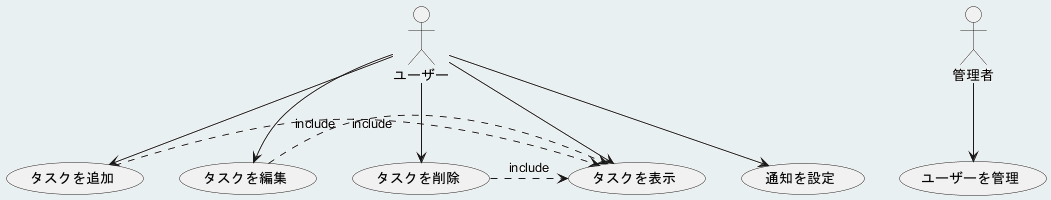

The diagram above was rendered by PlantUML. Its source (embedded in the PNG):
@startuml
actor ユーザー
actor 管理者

usecase "タスクを追加" as UC_AddTask
usecase "タスクを編集" as UC_EditTask
usecase "タスクを削除" as UC_DeleteTask
usecase "タスクを表示" as UC_ViewTask
usecase "通知を設定" as UC_SetNotification
usecase "ユーザーを管理" as UC_ManageUser

ユーザー --> UC_AddTask
ユーザー --> UC_EditTask
ユーザー --> UC_DeleteTask
ユーザー --> UC_ViewTask
ユーザー --> UC_SetNotification

管理者 --> UC_ManageUser

UC_AddTask .> UC_ViewTask : include
UC_EditTask .> UC_ViewTask : include
UC_DeleteTask .> UC_ViewTask : include
@enduml